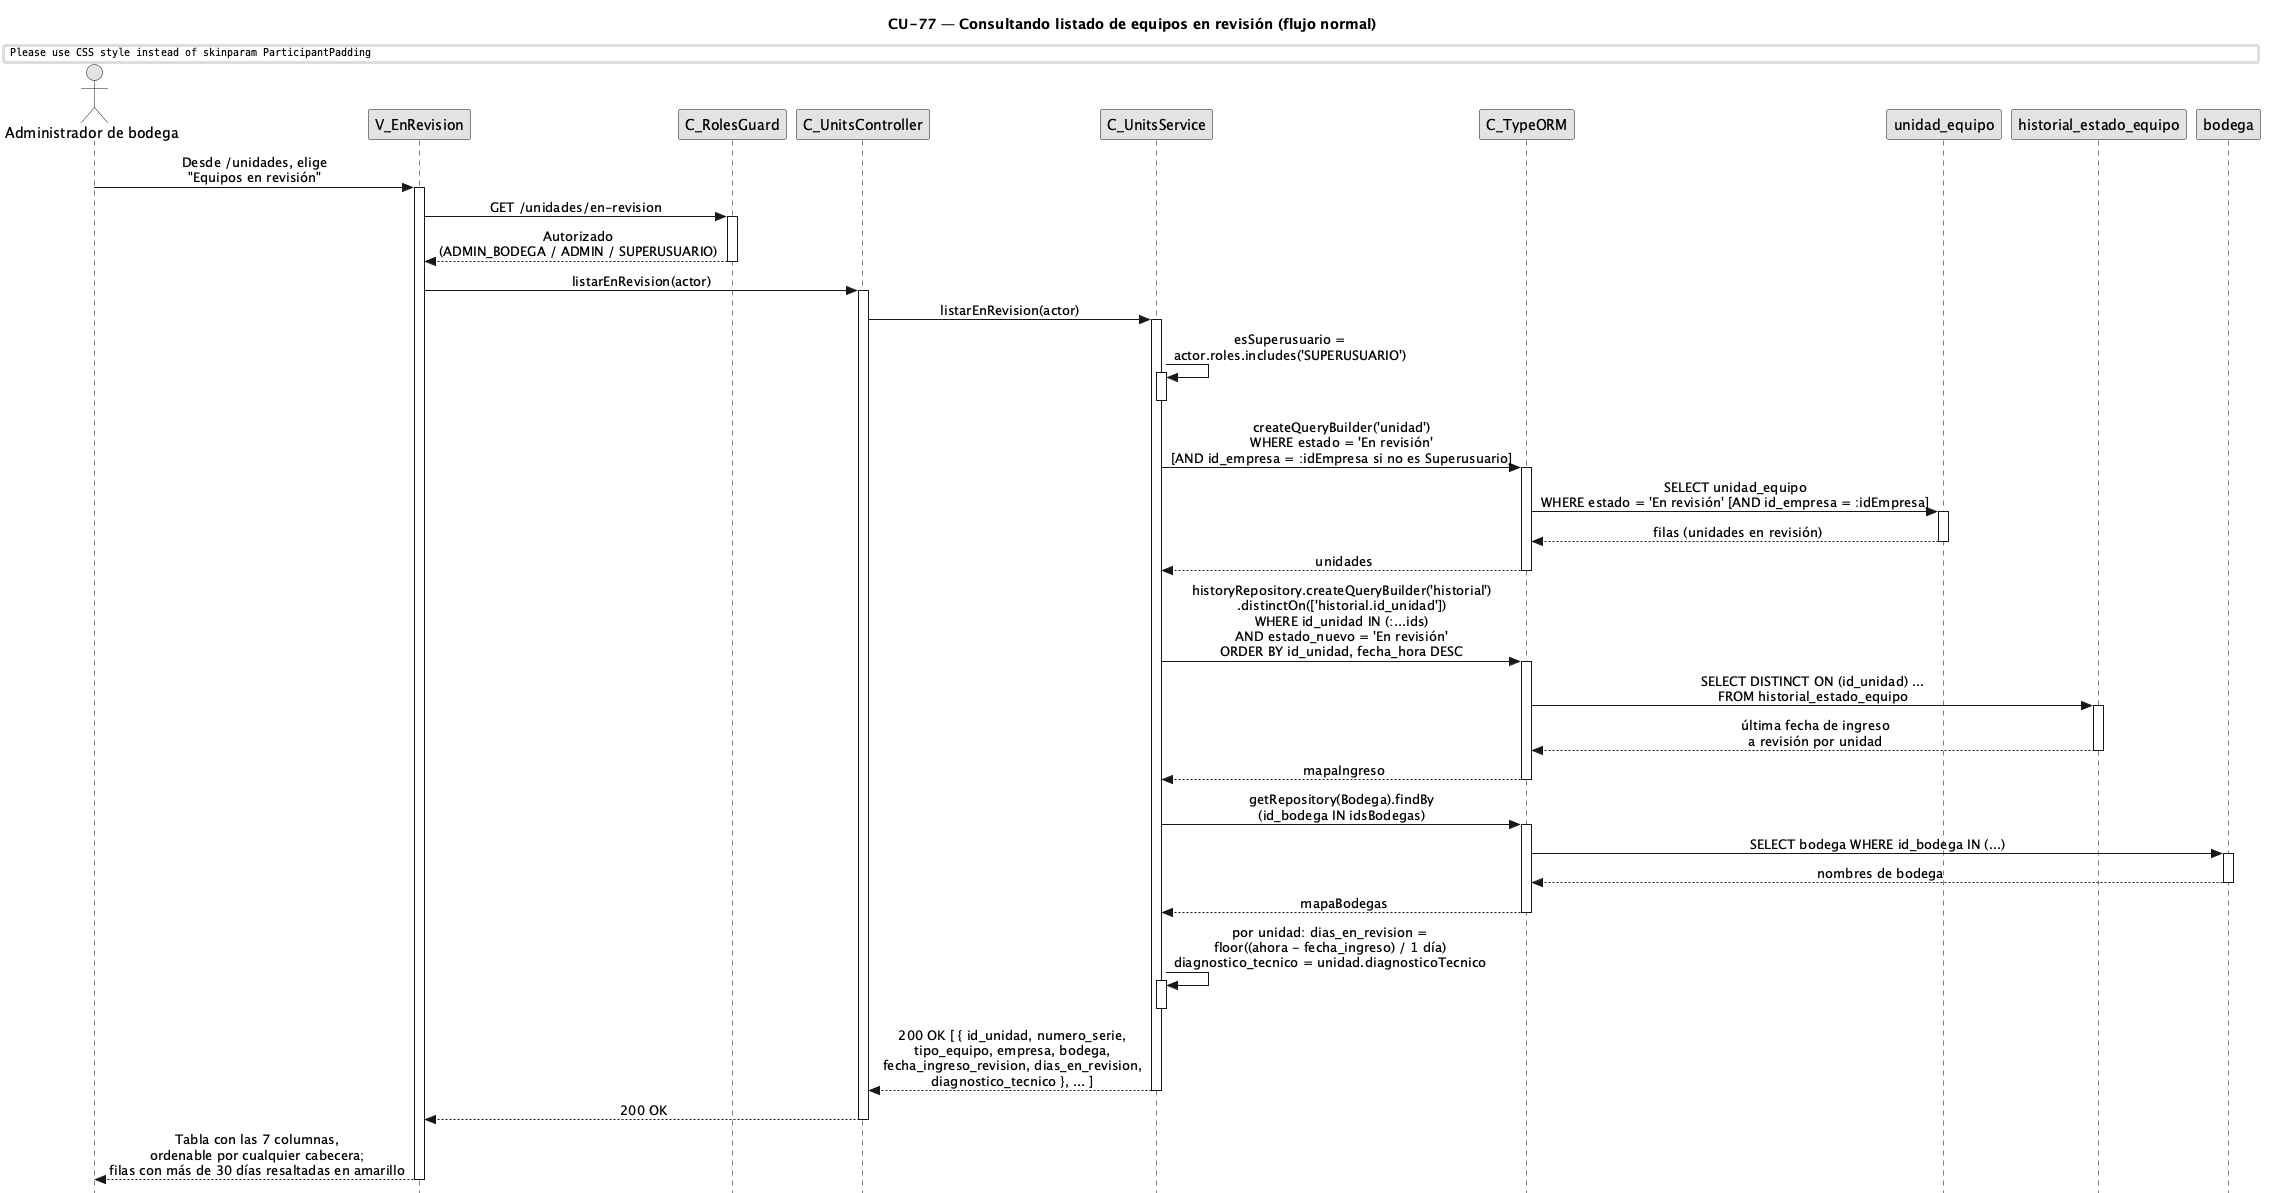

The diagram above was rendered by PlantUML. Its source (embedded in the PNG):
@startuml CU77-normal
title CU-77 — Consultando listado de equipos en revisión (flujo normal)

skinparam style strictuml
skinparam monochrome true
skinparam shadowing false
skinparam sequenceMessageAlign center
skinparam ParticipantPadding 35
skinparam ActorPadding 15
skinparam sequence {
  MessageAlign center
  LifeLineBorderColor black
}
hide footbox

actor "Administrador de bodega" as user
participant "V_EnRevision" as view
participant "C_RolesGuard" as guard
participant "C_UnitsController" as ctrl
participant "C_UnitsService" as svc
participant "C_TypeORM" as orm
participant "unidad_equipo" as uent
participant "historial_estado_equipo" as hent
participant "bodega" as bent

user -> view : Desde /unidades, elige\n"Equipos en revisión"
activate view

view -> guard : GET /unidades/en-revision
activate guard
guard --> view : Autorizado\n(ADMIN_BODEGA / ADMIN / SUPERUSUARIO)
deactivate guard

view -> ctrl : listarEnRevision(actor)
activate ctrl

ctrl -> svc : listarEnRevision(actor)
activate svc

svc -> svc : esSuperusuario =\nactor.roles.includes('SUPERUSUARIO')
activate svc
deactivate svc

svc -> orm : createQueryBuilder('unidad')\nWHERE estado = 'En revisión'\n[AND id_empresa = :idEmpresa si no es Superusuario]
activate orm
orm -> uent : SELECT unidad_equipo\nWHERE estado = 'En revisión' [AND id_empresa = :idEmpresa]
activate uent
uent --> orm : filas (unidades en revisión)
deactivate uent
orm --> svc : unidades
deactivate orm

svc -> orm : historyRepository.createQueryBuilder('historial')\n.distinctOn(['historial.id_unidad'])\nWHERE id_unidad IN (:...ids)\nAND estado_nuevo = 'En revisión'\nORDER BY id_unidad, fecha_hora DESC
activate orm
orm -> hent : SELECT DISTINCT ON (id_unidad) ...\nFROM historial_estado_equipo
activate hent
hent --> orm : última fecha de ingreso\na revisión por unidad
deactivate hent
orm --> svc : mapaIngreso
deactivate orm

svc -> orm : getRepository(Bodega).findBy\n(id_bodega IN idsBodegas)
activate orm
orm -> bent : SELECT bodega WHERE id_bodega IN (...)
activate bent
bent --> orm : nombres de bodega
deactivate bent
orm --> svc : mapaBodegas
deactivate orm

svc -> svc : por unidad: dias_en_revision =\nfloor((ahora - fecha_ingreso) / 1 día)\ndiagnostico_tecnico = unidad.diagnosticoTecnico
activate svc
deactivate svc

svc --> ctrl : 200 OK [ { id_unidad, numero_serie,\ntipo_equipo, empresa, bodega,\nfecha_ingreso_revision, dias_en_revision,\ndiagnostico_tecnico }, ... ]
deactivate svc

ctrl --> view : 200 OK
deactivate ctrl

view --> user : Tabla con las 7 columnas,\nordenable por cualquier cabecera;\nfilas con más de 30 días resaltadas en amarillo
deactivate view

@enduml